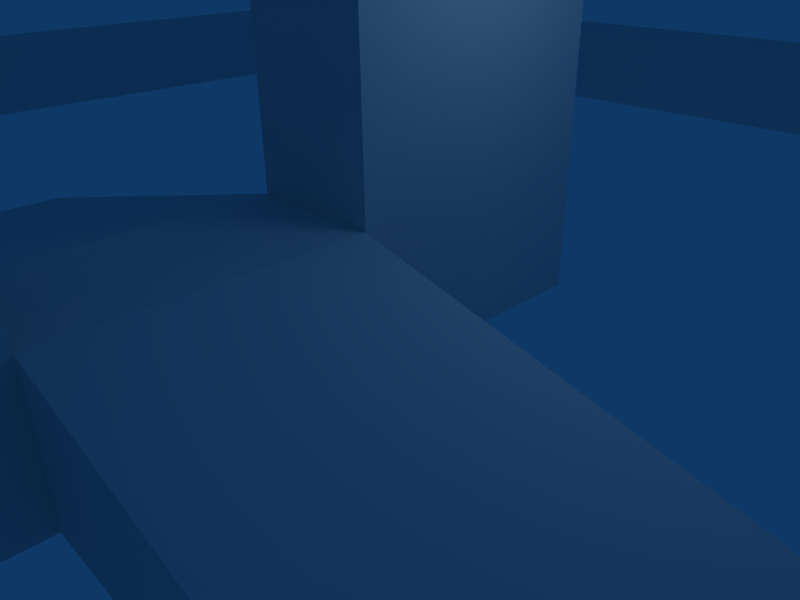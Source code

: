 # Source: level_w.blend  (saved by Blender 2.49.2; exported with 4.5.12 LTS)
import bpy
from mathutils import Matrix  # noqa: F401  (used for matrix-valued properties, if any)

bpy.ops.wm.read_factory_settings(use_empty=True)
scene = bpy.context.scene
scene.name = 'Scene'

# ---- collections
col_collection_1 = bpy.data.collections.new('Collection 1'); scene.collection.children.link(col_collection_1)

# ---- materials (node trees are filled in below, after node groups)
mat_material = bpy.data.materials.new('Material')
mat_material.alpha_threshold = 0.0
mat_material.roughness = 0.5
mat_material.line_color = (0.0, 0.0, 0.0, 1.0)

# ---- material node trees

# ---- world
world_world = bpy.data.worlds.new('World'); scene.world = world_world
world_world.color = (0.05656, 0.2208, 0.4)
world_world.use_sun_shadow = False
world_world.sun_shadow_jitter_overblur = 0.0
world_world.cycles.sampling_method = 'MANUAL'
world_world.cycles.sample_map_resolution = 256

# ---- cameras
cam_camera = bpy.data.cameras.new('Camera')
cam_camera.passepartout_alpha = 0.2
cam_camera.clip_end = 100.0
cam_camera.lens = 35.0
cam_camera.ortho_scale = 7.314
cam_camera.show_passepartout = False
cam_camera.show_safe_areas = True
cam_camera.dof.focus_distance = 0.0
cam_camera.dof.aperture_fstop = 128.0

# ---- lights
light_spot = bpy.data.lights.new('Spot', 'POINT')
light_spot.transmission_factor = 0.0
light_spot.cutoff_distance = 30.0
light_spot.energy = 100.0
light_spot.shadow_buffer_clip_start = 1.001
light_spot.shadow_soft_size = 1.0
light_spot.shadow_maximum_resolution = 0.006
light_spot.use_absolute_resolution = True
light_spot.cycles.use_multiple_importance_sampling = False

# ---- meshes
me_cube_092 = bpy.data.meshes.new('Cube.092')
me_cube_092.from_pydata([(1.0, 1.0, -1.0), (1.0, -1.0, -1.0), (-1.0, -1.0, -1.0), (-1.0, 1.0, -1.0), (1.0, 1.0, 1.0), (1.0, -1.0, 1.0), (-1.0, -1.0, 1.0), (-1.0, 1.0, 1.0)], [], [(0, 1, 2, 3), (4, 7, 6, 5), (0, 4, 5, 1), (1, 5, 6, 2), (2, 6, 7, 3), (4, 0, 3, 7)])
_uv = me_cube_092.uv_layers.new(name='UVTex')
_uv.uv.foreach_set('vector', [0.0, 0.0, 0.0, -1.0, -1.0, -1.0, -1.0, 2.384e-07, 2.384e-07, 1.0, -1.0, 1.0, -1.0, 1.788e-07, -3.576e-07, -2.98e-07, 0.0, 0.0, -2.384e-07, 1.0, -1.0, 1.0, -1.0, 0.0, 0.0, 0.0, -3.576e-07, 1.0, -1.0, 1.0, -1.0, 0.0, 8.941e-08, 0.0, 1.788e-07, 1.0, 1.0, 1.0, 1.0, 0.0, 2.384e-07, 0.0, 0.0, -1.0, -1.0, -1.0, -1.0, 0.0])
me_cube_092.materials.append(mat_material)
me_cube_092.use_remesh_preserve_volume = False
me_cube_092.use_remesh_preserve_attributes = False
me_cube_092.use_mirror_vertex_groups = False
me_cube_092.update()
me_cube_091 = bpy.data.meshes.new('Cube.091')
me_cube_091.from_pydata([(1.0, 1.0, -1.0), (1.0, -1.0, -1.0), (-1.0, -1.0, -1.0), (-1.0, 1.0, -1.0), (1.0, 1.0, 1.0), (1.0, -1.0, 1.0), (-1.0, -1.0, 1.0), (-1.0, 1.0, 1.0)], [], [(0, 1, 2, 3), (4, 7, 6, 5), (0, 4, 5, 1), (1, 5, 6, 2), (2, 6, 7, 3), (4, 0, 3, 7)])
_uv = me_cube_091.uv_layers.new(name='UVTex')
_uv.uv.foreach_set('vector', [0.0, 0.0, 0.0, -1.0, -1.0, -1.0, -1.0, 2.384e-07, 2.384e-07, 1.0, -1.0, 1.0, -1.0, 1.788e-07, -3.576e-07, -2.98e-07, 0.0, 0.0, -2.384e-07, 1.0, -1.0, 1.0, -1.0, 0.0, 0.0, 0.0, -3.576e-07, 1.0, -1.0, 1.0, -1.0, 0.0, 8.941e-08, 0.0, 1.788e-07, 1.0, 1.0, 1.0, 1.0, 0.0, 2.384e-07, 0.0, 0.0, -1.0, -1.0, -1.0, -1.0, 0.0])
me_cube_091.materials.append(mat_material)
me_cube_091.use_remesh_preserve_volume = False
me_cube_091.use_remesh_preserve_attributes = False
me_cube_091.use_mirror_vertex_groups = False
me_cube_091.update()
me_cube_090 = bpy.data.meshes.new('Cube.090')
me_cube_090.from_pydata([(1.0, 1.0, -1.0), (1.0, -1.0, -1.0), (-1.0, -1.0, -1.0), (-1.0, 1.0, -1.0), (1.0, 1.0, 1.0), (1.0, -1.0, 1.0), (-1.0, -1.0, 1.0), (-1.0, 1.0, 1.0)], [], [(0, 1, 2, 3), (4, 7, 6, 5), (0, 4, 5, 1), (1, 5, 6, 2), (2, 6, 7, 3), (4, 0, 3, 7)])
_uv = me_cube_090.uv_layers.new(name='UVTex')
_uv.uv.foreach_set('vector', [0.0, 0.0, 0.0, -1.0, -1.0, -1.0, -1.0, 2.384e-07, 2.384e-07, 1.0, -1.0, 1.0, -1.0, 1.788e-07, -3.576e-07, -2.98e-07, 0.0, 0.0, -2.384e-07, 1.0, -1.0, 1.0, -1.0, 0.0, 0.0, 0.0, -3.576e-07, 1.0, -1.0, 1.0, -1.0, 0.0, 8.941e-08, 0.0, 1.788e-07, 1.0, 1.0, 1.0, 1.0, 0.0, 2.384e-07, 0.0, 0.0, -1.0, -1.0, -1.0, -1.0, 0.0])
me_cube_090.materials.append(mat_material)
me_cube_090.use_remesh_preserve_volume = False
me_cube_090.use_remesh_preserve_attributes = False
me_cube_090.use_mirror_vertex_groups = False
me_cube_090.update()
me_cube_087 = bpy.data.meshes.new('Cube.087')
me_cube_087.from_pydata([(-1.0, 3.0, -1.0), (-1.0, -1.0, -1.0), (-3.0, -1.0, -1.0), (-3.0, 3.0, -1.0), (-1.0, 3.0, 1.0), (-1.0, -1.0, 1.0), (-3.0, -1.0, 1.0), (-3.0, 3.0, 1.0), (-3.0, 3.0, -1.0), (-3.0, -1.0, -1.0), (-11.0, -1.0, -1.0), (-11.0, 3.0, -1.0), (-3.0, 3.0, 1.0), (-3.0, -1.0, 1.0), (-1.0, -1.0, -1.0), (-1.0, 3.0, -1.0), (7.0, 3.0, -1.0), (7.0, -1.0, -1.0), (-1.0, -1.0, 1.0), (-1.0, 3.0, 1.0)], [], [(0, 1, 2, 3), (4, 7, 6, 5), (0, 4, 5, 1), (1, 5, 6, 2), (2, 6, 7, 3), (4, 0, 3, 7), (8, 9, 10, 11), (10, 13, 12, 11), (12, 8, 11), (8, 12, 13, 9), (10, 9, 13), (14, 15, 16, 17), (16, 19, 18, 17), (18, 14, 17), (14, 18, 19, 15), (16, 15, 19)])
_uv = me_cube_087.uv_layers.new(name='UVTex')
_uv.uv.foreach_set('vector', [0.0, 0.0, 0.0, -1.0, -1.0, -1.0, -1.0, 2.384e-07, 2.384e-07, 1.0, -1.0, 1.0, -1.0, 1.788e-07, -3.576e-07, -2.98e-07, 0.0, 0.0, -2.384e-07, 1.0, -1.0, 1.0, -1.0, 0.0, 0.0, 0.0, -3.576e-07, 1.0, -1.0, 1.0, -1.0, 0.0, 8.941e-08, 0.0, 1.788e-07, 1.0, 1.0, 1.0, 1.0, 0.0, 2.384e-07, 0.0, 0.0, -1.0, -1.0, -1.0, -1.0, 0.0, -1.0, -1.0, -1.0, 2.384e-07, 0.0, 0.0, 0.0, -1.0, 2.384e-07, 1.0, -1.0, 1.0, -1.0, 1.788e-07, -3.576e-07, -2.98e-07, -1.0, 1.0, -1.0, 0.0, 0.0, 0.0, 8.941e-08, 0.0, 1.788e-07, 1.0, 1.0, 1.0, 1.0, 0.0, 2.384e-07, 0.0, -1.0, -1.0, -1.0, 0.0, -1.0, -1.0, -1.0, 2.384e-07, 0.0, 0.0, 0.0, -1.0, 2.384e-07, 1.0, -1.0, 1.0, -1.0, 1.788e-07, -3.576e-07, -2.98e-07, -1.0, 1.0, -1.0, 0.0, 0.0, 0.0, 8.941e-08, 0.0, 1.788e-07, 1.0, 1.0, 1.0, 1.0, 0.0, 2.384e-07, 0.0, -1.0, -1.0, -1.0, 0.0])
me_cube_087.materials.append(mat_material)
me_cube_087.use_remesh_preserve_volume = False
me_cube_087.use_remesh_preserve_attributes = False
me_cube_087.use_mirror_vertex_groups = False
me_cube_087.update()
me_cube_086 = bpy.data.meshes.new('Cube.086')
me_cube_086.from_pydata([(1.0, 1.0, -1.0), (1.0, -1.0, -1.0), (-1.0, -1.0, -1.0), (-1.0, 1.0, -1.0), (1.0, 1.0, 1.0), (1.0, -1.0, 1.0), (-1.0, -1.0, 1.0), (-1.0, 1.0, 1.0)], [], [(0, 1, 2, 3), (4, 7, 6, 5), (0, 4, 5, 1), (1, 5, 6, 2), (2, 6, 7, 3), (4, 0, 3, 7)])
_uv = me_cube_086.uv_layers.new(name='UVTex')
_uv.uv.foreach_set('vector', [0.0, 0.0, 0.0, -1.0, -1.0, -1.0, -1.0, 2.384e-07, 2.384e-07, 1.0, -1.0, 1.0, -1.0, 1.788e-07, -3.576e-07, -2.98e-07, 0.0, 0.0, -2.384e-07, 1.0, -1.0, 1.0, -1.0, 0.0, 0.0, 0.0, -3.576e-07, 1.0, -1.0, 1.0, -1.0, 0.0, 8.941e-08, 0.0, 1.788e-07, 1.0, 1.0, 1.0, 1.0, 0.0, 2.384e-07, 0.0, 0.0, -1.0, -1.0, -1.0, -1.0, 0.0])
me_cube_086.materials.append(mat_material)
me_cube_086.use_remesh_preserve_volume = False
me_cube_086.use_remesh_preserve_attributes = False
me_cube_086.use_mirror_vertex_groups = False
me_cube_086.update()
me_cube_085 = bpy.data.meshes.new('Cube.085')
me_cube_085.from_pydata([(1.0, 1.0, -1.0), (1.0, -1.0, -1.0), (-1.0, -1.0, -1.0), (-1.0, 1.0, -1.0), (1.0, 1.0, 1.0), (1.0, -1.0, 1.0), (-1.0, -1.0, 1.0), (-1.0, 1.0, 1.0)], [], [(0, 1, 2, 3), (4, 7, 6, 5), (0, 4, 5, 1), (1, 5, 6, 2), (2, 6, 7, 3), (4, 0, 3, 7)])
_uv = me_cube_085.uv_layers.new(name='UVTex')
_uv.uv.foreach_set('vector', [0.0, 0.0, 0.0, -1.0, -1.0, -1.0, -1.0, 2.384e-07, 2.384e-07, 1.0, -1.0, 1.0, -1.0, 1.788e-07, -3.576e-07, -2.98e-07, 0.0, 0.0, -2.384e-07, 1.0, -1.0, 1.0, -1.0, 0.0, 0.0, 0.0, -3.576e-07, 1.0, -1.0, 1.0, -1.0, 0.0, 8.941e-08, 0.0, 1.788e-07, 1.0, 1.0, 1.0, 1.0, 0.0, 2.384e-07, 0.0, 0.0, -1.0, -1.0, -1.0, -1.0, 0.0])
me_cube_085.materials.append(mat_material)
me_cube_085.use_remesh_preserve_volume = False
me_cube_085.use_remesh_preserve_attributes = False
me_cube_085.use_mirror_vertex_groups = False
me_cube_085.update()
me_cube_084 = bpy.data.meshes.new('Cube.084')
me_cube_084.from_pydata([(1.0, 1.0, -1.0), (1.0, -1.0, -1.0), (-1.0, -1.0, -1.0), (-1.0, 1.0, -1.0), (1.0, 1.0, 1.0), (1.0, -1.0, 1.0), (-1.0, -1.0, 1.0), (-1.0, 1.0, 1.0)], [], [(0, 1, 2, 3), (4, 7, 6, 5), (0, 4, 5, 1), (1, 5, 6, 2), (2, 6, 7, 3), (4, 0, 3, 7)])
_uv = me_cube_084.uv_layers.new(name='UVTex')
_uv.uv.foreach_set('vector', [0.0, 0.0, 0.0, -1.0, -1.0, -1.0, -1.0, 2.384e-07, 2.384e-07, 1.0, -1.0, 1.0, -1.0, 1.788e-07, -3.576e-07, -2.98e-07, 0.0, 0.0, -2.384e-07, 1.0, -1.0, 1.0, -1.0, 0.0, 0.0, 0.0, -3.576e-07, 1.0, -1.0, 1.0, -1.0, 0.0, 8.941e-08, 0.0, 1.788e-07, 1.0, 1.0, 1.0, 1.0, 0.0, 2.384e-07, 0.0, 0.0, -1.0, -1.0, -1.0, -1.0, 0.0])
me_cube_084.materials.append(mat_material)
me_cube_084.use_remesh_preserve_volume = False
me_cube_084.use_remesh_preserve_attributes = False
me_cube_084.use_mirror_vertex_groups = False
me_cube_084.update()
me_cube_083 = bpy.data.meshes.new('Cube.083')
me_cube_083.from_pydata([(1.0, 1.0, -1.0), (1.0, -1.0, -1.0), (-1.0, -1.0, -1.0), (-1.0, 1.0, -1.0), (1.0, 1.0, 1.0), (1.0, -1.0, 1.0), (-1.0, -1.0, 1.0), (-1.0, 1.0, 1.0)], [], [(0, 1, 2, 3), (4, 7, 6, 5), (0, 4, 5, 1), (1, 5, 6, 2), (2, 6, 7, 3), (4, 0, 3, 7)])
_uv = me_cube_083.uv_layers.new(name='UVTex')
_uv.uv.foreach_set('vector', [0.0, 0.0, 0.0, -1.0, -1.0, -1.0, -1.0, 2.384e-07, 2.384e-07, 1.0, -1.0, 1.0, -1.0, 1.788e-07, -3.576e-07, -2.98e-07, 0.0, 0.0, -2.384e-07, 1.0, -1.0, 1.0, -1.0, 0.0, 0.0, 0.0, -3.576e-07, 1.0, -1.0, 1.0, -1.0, 0.0, 8.941e-08, 0.0, 1.788e-07, 1.0, 1.0, 1.0, 1.0, 0.0, 2.384e-07, 0.0, 0.0, -1.0, -1.0, -1.0, -1.0, 0.0])
me_cube_083.materials.append(mat_material)
me_cube_083.use_remesh_preserve_volume = False
me_cube_083.use_remesh_preserve_attributes = False
me_cube_083.use_mirror_vertex_groups = False
me_cube_083.update()
me_cube_082 = bpy.data.meshes.new('Cube.082')
me_cube_082.from_pydata([(1.0, 1.0, -1.0), (1.0, -1.0, -1.0), (-1.0, -1.0, -1.0), (-1.0, 1.0, -1.0), (1.0, 1.0, 1.0), (1.0, -1.0, 1.0), (-1.0, -1.0, 1.0), (-1.0, 1.0, 1.0)], [], [(0, 1, 2, 3), (4, 7, 6, 5), (0, 4, 5, 1), (1, 5, 6, 2), (2, 6, 7, 3), (4, 0, 3, 7)])
_uv = me_cube_082.uv_layers.new(name='UVTex')
_uv.uv.foreach_set('vector', [0.0, 0.0, 0.0, -1.0, -1.0, -1.0, -1.0, 2.384e-07, 2.384e-07, 1.0, -1.0, 1.0, -1.0, 1.788e-07, -3.576e-07, -2.98e-07, 0.0, 0.0, -2.384e-07, 1.0, -1.0, 1.0, -1.0, 0.0, 0.0, 0.0, -3.576e-07, 1.0, -1.0, 1.0, -1.0, 0.0, 8.941e-08, 0.0, 1.788e-07, 1.0, 1.0, 1.0, 1.0, 0.0, 2.384e-07, 0.0, 0.0, -1.0, -1.0, -1.0, -1.0, 0.0])
me_cube_082.materials.append(mat_material)
me_cube_082.use_remesh_preserve_volume = False
me_cube_082.use_remesh_preserve_attributes = False
me_cube_082.use_mirror_vertex_groups = False
me_cube_082.update()
me_cube_080 = bpy.data.meshes.new('Cube.080')
me_cube_080.from_pydata([(1.0, 1.0, -1.0), (1.0, -1.0, -1.0), (-1.0, -1.0, -1.0), (-1.0, 1.0, -1.0), (1.0, 1.0, 1.0), (1.0, -1.0, 1.0), (-1.0, -1.0, 1.0), (-1.0, 1.0, 1.0)], [], [(0, 1, 2, 3), (4, 7, 6, 5), (0, 4, 5, 1), (1, 5, 6, 2), (2, 6, 7, 3), (4, 0, 3, 7)])
_uv = me_cube_080.uv_layers.new(name='UVTex')
_uv.uv.foreach_set('vector', [0.0, 0.0, 0.0, -1.0, -1.0, -1.0, -1.0, 2.384e-07, 2.384e-07, 1.0, -1.0, 1.0, -1.0, 1.788e-07, -3.576e-07, -2.98e-07, 0.0, 0.0, -2.384e-07, 1.0, -1.0, 1.0, -1.0, 0.0, 0.0, 0.0, -3.576e-07, 1.0, -1.0, 1.0, -1.0, 0.0, 8.941e-08, 0.0, 1.788e-07, 1.0, 1.0, 1.0, 1.0, 0.0, 2.384e-07, 0.0, 0.0, -1.0, -1.0, -1.0, -1.0, 0.0])
me_cube_080.materials.append(mat_material)
me_cube_080.use_remesh_preserve_volume = False
me_cube_080.use_remesh_preserve_attributes = False
me_cube_080.use_mirror_vertex_groups = False
me_cube_080.update()
me_cube_031 = bpy.data.meshes.new('Cube.031')
me_cube_031.from_pydata([(23.0, 3.0, -1.0), (21.0, 1.0, -1.0), (23.0, 1.0, 1.0), (21.0, 1.0, 1.0), (21.0, 3.0, 1.0), (21.0, 3.0, -1.0), (23.0, 5.0, 1.0), (23.0, 3.0, 1.0), (21.0, 5.0, 1.0), (23.0, 5.0, -1.0), (21.0, 5.0, -1.0), (23.0, 9.0, -1.0), (23.0, 7.0, -1.0), (21.0, 7.0, -1.0), (23.0, 7.0, 1.0), (21.0, 7.0, 1.0), (21.0, 9.0, 1.0), (23.0, 11.0, -1.0), (21.0, 9.0, -1.0), (21.0, 11.0, -1.0), (23.0, 11.0, 1.0), (23.0, 9.0, 1.0), (21.0, 13.0, -1.0), (23.0, 13.0, 1.0), (21.0, 11.0, 1.0), (21.0, 13.0, 1.0), (23.0, 23.0, -1.0), (21.0, 23.0, -1.0), (23.0, 23.0, 1.0), (23.0, 21.0, 1.0), (21.0, 21.0, 1.0), (23.0, 21.0, -1.0), (23.0, 19.0, -1.0), (21.0, 19.0, -1.0), (21.0, 21.0, -1.0), (21.0, 19.0, 1.0), (23.0, 17.0, -1.0), (21.0, 17.0, -1.0), (23.0, 19.0, 1.0), (23.0, 17.0, 1.0), (21.0, 15.0, -1.0), (21.0, 17.0, 1.0), (23.0, 15.0, -1.0), (23.0, 13.0, -1.0), (23.0, 15.0, 1.0), (21.0, 15.0, 1.0), (23.0, 25.0, -1.0), (21.0, 25.0, -1.0), (23.0, 25.0, 1.0), (21.0, 23.0, 1.0), (21.0, 25.0, 1.0), (23.0, 27.0, -1.0), (21.0, 27.0, -1.0), (21.0, 27.0, 1.0), (23.0, 29.0, -1.0), (23.0, 27.0, 1.0), (21.0, 29.0, 1.0), (21.0, 29.0, -1.0), (23.0, 29.0, 1.0), (21.0, 31.0, 1.0), (23.0, 33.0, -1.0), (23.0, 31.0, -1.0), (21.0, 31.0, -1.0), (23.0, 31.0, 1.0), (21.0, 33.0, 1.0), (23.0, 37.0, -1.0), (23.0, 37.0, 1.0), (23.0, 35.0, -1.0), (21.0, 33.0, -1.0), (21.0, 35.0, -1.0), (23.0, 35.0, 1.0), (23.0, 33.0, 1.0), (21.0, 35.0, 1.0), (-17.0, 33.0, -1.0), (-15.0, 35.0, 1.0), (-17.0, 35.0, 1.0), (-15.0, 35.0, -1.0), (-17.0, 35.0, -1.0), (-17.0, 37.0, -1.0), (-17.0, 37.0, 1.0), (-15.0, 33.0, -1.0), (-15.0, 31.0, -1.0), (-17.0, 31.0, -1.0), (-15.0, 33.0, 1.0), (-17.0, 31.0, 1.0), (-17.0, 33.0, 1.0), (-17.0, 29.0, -1.0), (-15.0, 31.0, 1.0), (-15.0, 29.0, 1.0), (-15.0, 29.0, -1.0), (-15.0, 27.0, -1.0), (-17.0, 27.0, -1.0), (-15.0, 27.0, 1.0), (-17.0, 27.0, 1.0), (-17.0, 29.0, 1.0), (-15.0, 25.0, -1.0), (-15.0, 25.0, 1.0), (-17.0, 23.0, -1.0), (-17.0, 25.0, -1.0), (-15.0, 23.0, 1.0), (-17.0, 23.0, 1.0), (-17.0, 25.0, 1.0), (-17.0, 15.0, -1.0), (-15.0, 13.0, 1.0), (-17.0, 15.0, 1.0), (-15.0, 15.0, -1.0), (-15.0, 15.0, 1.0), (-15.0, 19.0, -1.0), (-15.0, 17.0, -1.0), (-17.0, 17.0, -1.0), (-17.0, 19.0, -1.0), (-15.0, 17.0, 1.0), (-17.0, 17.0, 1.0), (-15.0, 21.0, -1.0), (-17.0, 21.0, -1.0), (-15.0, 19.0, 1.0), (-17.0, 19.0, 1.0), (-17.0, 21.0, 1.0), (-15.0, 23.0, -1.0), (-15.0, 21.0, 1.0), (-15.0, 13.0, -1.0), (-15.0, 11.0, -1.0), (-17.0, 13.0, -1.0), (-15.0, 11.0, 1.0), (-17.0, 11.0, 1.0), (-17.0, 13.0, 1.0), (-15.0, 9.0, -1.0), (-17.0, 11.0, -1.0), (-15.0, 9.0, 1.0), (-17.0, 9.0, 1.0), (-17.0, 9.0, -1.0), (-15.0, 7.0, 1.0), (-15.0, 7.0, -1.0), (-17.0, 7.0, -1.0), (-15.0, 5.0, 1.0), (-17.0, 5.0, 1.0), (-17.0, 7.0, 1.0), (-15.0, 5.0, -1.0), (-17.0, 5.0, -1.0), (-15.0, 3.0, 1.0), (-17.0, 3.0, 1.0), (-15.0, 3.0, -1.0), (-17.0, 3.0, -1.0), (-15.0, 1.0, 1.0), (-17.0, -1.0, -1.0), (-17.0, 1.0, -1.0), (-15.0, -1.0, 1.0), (-17.0, -1.0, 1.0), (-17.0, 1.0, 1.0), (-13.0, 1.0, -1.0), (-13.0, -1.0, -1.0), (-15.0, -1.0, -1.0), (-15.0, 1.0, -1.0), (-13.0, 1.0, 1.0), (-13.0, -1.0, 1.0), (-11.0, -1.0, -1.0), (-11.0, 1.0, 1.0), (-11.0, -1.0, 1.0), (-9.0, 1.0, -1.0), (-11.0, 1.0, -1.0), (-9.0, 1.0, 1.0), (-9.0, -1.0, 1.0), (-7.0, 1.0, -1.0), (-9.0, -1.0, -1.0), (-7.0, 1.0, 1.0), (-7.0, -1.0, 1.0), (-5.0, 1.0, -1.0), (-5.0, -1.0, -1.0), (-7.0, -1.0, -1.0), (-5.0, -1.0, 1.0), (-3.0, 1.0, -1.0), (-3.0, -1.0, 1.0), (-5.0, 1.0, 1.0), (-1.0, 1.0, -1.0), (-1.0, -1.0, -1.0), (-3.0, -1.0, -1.0), (-1.0, 1.0, 1.0), (-1.0, -1.0, 1.0), (-3.0, 1.0, 1.0), (1.0, 1.0, -1.0), (1.0, -1.0, -1.0), (1.0, 1.0, 1.0), (1.0, -1.0, 1.0), (23.0, 1.0, -1.0), (23.0, -1.0, -1.0), (21.0, -1.0, -1.0), (23.0, -1.0, 1.0), (19.0, 1.0, -1.0), (21.0, -1.0, 1.0), (19.0, 1.0, 1.0), (19.0, -1.0, -1.0), (17.0, 1.0, -1.0), (19.0, -1.0, 1.0), (17.0, -1.0, 1.0), (17.0, -1.0, -1.0), (15.0, -1.0, -1.0), (17.0, 1.0, 1.0), (15.0, 1.0, -1.0), (13.0, -1.0, -1.0), (13.0, 1.0, -1.0), (15.0, 1.0, 1.0), (15.0, -1.0, 1.0), (11.0, 1.0, -1.0), (13.0, 1.0, 1.0), (13.0, -1.0, 1.0), (11.0, -1.0, -1.0), (9.0, 1.0, -1.0), (11.0, 1.0, 1.0), (11.0, -1.0, 1.0), (9.0, -1.0, -1.0), (9.0, 1.0, 1.0), (9.0, -1.0, 1.0), (7.0, 1.0, -1.0), (7.0, -1.0, -1.0), (5.0, -1.0, -1.0), (5.0, 1.0, -1.0), (7.0, 1.0, 1.0), (7.0, -1.0, 1.0), (5.0, -1.0, 1.0), (5.0, 1.0, 1.0), (5.0, 39.0, -1.0), (5.0, 37.0, -1.0), (3.0, 39.0, -1.0), (5.0, 39.0, 1.0), (7.0, 39.0, -1.0), (7.0, 39.0, 1.0), (7.0, 37.0, 1.0), (5.0, 37.0, 1.0), (7.0, 37.0, -1.0), (9.0, 37.0, -1.0), (9.0, 39.0, -1.0), (11.0, 39.0, 1.0), (11.0, 37.0, 1.0), (9.0, 37.0, 1.0), (9.0, 39.0, 1.0), (13.0, 37.0, -1.0), (11.0, 37.0, -1.0), (11.0, 39.0, -1.0), (13.0, 37.0, 1.0), (15.0, 37.0, -1.0), (13.0, 39.0, -1.0), (15.0, 37.0, 1.0), (13.0, 39.0, 1.0), (17.0, 39.0, -1.0), (17.0, 37.0, -1.0), (15.0, 39.0, -1.0), (17.0, 37.0, 1.0), (15.0, 39.0, 1.0), (19.0, 39.0, -1.0), (19.0, 39.0, 1.0), (17.0, 39.0, 1.0), (19.0, 37.0, -1.0), (21.0, 37.0, 1.0), (19.0, 37.0, 1.0), (23.0, 39.0, -1.0), (21.0, 37.0, -1.0), (21.0, 39.0, -1.0), (23.0, 39.0, 1.0), (21.0, 39.0, 1.0), (3.0, 37.0, -1.0), (3.0, 39.0, 1.0), (3.0, 37.0, 1.0), (1.0, 39.0, 1.0), (1.0, 39.0, -1.0), (1.0, 37.0, -1.0), (-1.0, 39.0, -1.0), (1.0, 37.0, 1.0), (-1.0, 37.0, -1.0), (-3.0, 37.0, -1.0), (-3.0, 39.0, -1.0), (-1.0, 39.0, 1.0), (-1.0, 37.0, 1.0), (-5.0, 37.0, -1.0), (-3.0, 39.0, 1.0), (-3.0, 37.0, 1.0), (-5.0, 39.0, -1.0), (-7.0, 37.0, -1.0), (-5.0, 39.0, 1.0), (-5.0, 37.0, 1.0), (-7.0, 37.0, 1.0), (-7.0, 39.0, -1.0), (-9.0, 37.0, -1.0), (-9.0, 39.0, -1.0), (-7.0, 39.0, 1.0), (-9.0, 37.0, 1.0), (-11.0, 37.0, -1.0), (-9.0, 39.0, 1.0), (-11.0, 39.0, -1.0), (-13.0, 39.0, -1.0), (-11.0, 39.0, 1.0), (-11.0, 37.0, 1.0), (-13.0, 39.0, 1.0), (-13.0, 37.0, -1.0), (-13.0, 37.0, 1.0), (-15.0, 37.0, 1.0), (-15.0, 39.0, -1.0), (-15.0, 37.0, -1.0), (-17.0, 39.0, -1.0), (-15.0, 39.0, 1.0), (-17.0, 39.0, 1.0)], [], [(0, 183, 1, 5), (7, 4, 3, 2), (0, 7, 2, 183), (1, 3, 4, 5), (9, 0, 5, 10), (6, 8, 4, 7), (7, 0, 9, 6), (5, 4, 8, 10), (12, 9, 10, 13), (14, 15, 8, 6), (12, 14, 6, 9), (10, 8, 15, 13), (11, 12, 13, 18), (21, 16, 15, 14), (11, 21, 14, 12), (13, 15, 16, 18), (17, 11, 18, 19), (20, 24, 16, 21), (17, 20, 21, 11), (18, 16, 24, 19), (43, 17, 19, 22), (23, 25, 24, 20), (43, 23, 20, 17), (19, 24, 25, 22), (26, 31, 34, 27), (28, 49, 30, 29), (26, 28, 29, 31), (34, 30, 49, 27), (31, 32, 33, 34), (29, 30, 35, 38), (31, 29, 38, 32), (33, 35, 30, 34), (32, 36, 37, 33), (38, 35, 41, 39), (32, 38, 39, 36), (37, 41, 35, 33), (36, 42, 40, 37), (39, 41, 45, 44), (36, 39, 44, 42), (40, 45, 41, 37), (42, 43, 22, 40), (44, 45, 25, 23), (42, 44, 23, 43), (22, 25, 45, 40), (46, 26, 27, 47), (48, 50, 49, 28), (46, 48, 28, 26), (27, 49, 50, 47), (51, 46, 47, 52), (55, 53, 50, 48), (51, 55, 48, 46), (47, 50, 53, 52), (54, 51, 52, 57), (58, 56, 53, 55), (54, 58, 55, 51), (52, 53, 56, 57), (61, 54, 57, 62), (63, 59, 56, 58), (61, 63, 58, 54), (57, 56, 59, 62), (60, 61, 62, 68), (71, 64, 59, 63), (60, 71, 63, 61), (62, 59, 64, 68), (65, 67, 69, 255), (66, 252, 72, 70), (65, 66, 70, 67), (69, 72, 252, 255), (67, 60, 68, 69), (70, 72, 64, 71), (67, 70, 71, 60), (68, 64, 72, 69), (76, 80, 73, 77), (74, 75, 85, 83), (76, 74, 83, 80), (73, 85, 75, 77), (296, 76, 77, 78), (294, 79, 75, 74), (296, 294, 74, 76), (77, 75, 79, 78), (80, 81, 82, 73), (83, 85, 84, 87), (80, 83, 87, 81), (82, 84, 85, 73), (81, 89, 86, 82), (87, 84, 94, 88), (81, 87, 88, 89), (86, 94, 84, 82), (89, 90, 91, 86), (88, 94, 93, 92), (89, 88, 92, 90), (91, 93, 94, 86), (90, 95, 98, 91), (92, 93, 101, 96), (90, 92, 96, 95), (98, 101, 93, 91), (95, 118, 97, 98), (96, 101, 100, 99), (95, 96, 99, 118), (97, 100, 101, 98), (105, 120, 122, 102), (106, 104, 125, 103), (105, 106, 103, 120), (122, 125, 104, 102), (108, 105, 102, 109), (111, 112, 104, 106), (108, 111, 106, 105), (102, 104, 112, 109), (107, 108, 109, 110), (115, 116, 112, 111), (107, 115, 111, 108), (109, 112, 116, 110), (113, 107, 110, 114), (119, 117, 116, 115), (113, 119, 115, 107), (110, 116, 117, 114), (118, 113, 114, 97), (99, 100, 117, 119), (118, 99, 119, 113), (114, 117, 100, 97), (120, 121, 127, 122), (103, 125, 124, 123), (120, 103, 123, 121), (127, 124, 125, 122), (121, 126, 130, 127), (123, 124, 129, 128), (121, 123, 128, 126), (130, 129, 124, 127), (126, 132, 133, 130), (128, 129, 136, 131), (126, 128, 131, 132), (133, 136, 129, 130), (132, 137, 138, 133), (131, 136, 135, 134), (132, 131, 134, 137), (138, 135, 136, 133), (137, 141, 142, 138), (134, 135, 140, 139), (137, 134, 139, 141), (142, 140, 135, 138), (141, 152, 145, 142), (139, 140, 148, 143), (141, 139, 143, 152), (145, 148, 140, 142), (152, 151, 144, 145), (143, 148, 147, 146), (151, 146, 147, 144), (144, 147, 148, 145), (149, 150, 151, 152), (153, 143, 146, 154), (150, 154, 146, 151), (153, 149, 152, 143), (159, 155, 150, 149), (156, 153, 154, 157), (155, 157, 154, 150), (156, 159, 149, 153), (158, 163, 155, 159), (160, 156, 157, 161), (163, 161, 157, 155), (160, 158, 159, 156), (162, 168, 163, 158), (164, 160, 161, 165), (168, 165, 161, 163), (164, 162, 158, 160), (166, 167, 168, 162), (172, 164, 165, 169), (167, 169, 165, 168), (172, 166, 162, 164), (170, 175, 167, 166), (178, 172, 169, 171), (175, 171, 169, 167), (178, 170, 166, 172), (173, 174, 175, 170), (176, 178, 171, 177), (174, 177, 171, 175), (176, 173, 170, 178), (179, 180, 174, 173), (181, 176, 177, 182), (179, 181, 182, 180), (180, 182, 177, 174), (181, 179, 173, 176), (183, 184, 185, 1), (2, 3, 188, 186), (183, 2, 186, 184), (184, 186, 188, 185), (1, 185, 190, 187), (3, 189, 192, 188), (185, 188, 192, 190), (3, 1, 187, 189), (187, 190, 194, 191), (189, 196, 193, 192), (190, 192, 193, 194), (189, 187, 191, 196), (191, 194, 195, 197), (196, 200, 201, 193), (194, 193, 201, 195), (196, 191, 197, 200), (197, 195, 198, 199), (200, 203, 204, 201), (195, 201, 204, 198), (200, 197, 199, 203), (199, 198, 205, 202), (203, 207, 208, 204), (198, 204, 208, 205), (203, 199, 202, 207), (202, 205, 209, 206), (207, 210, 211, 208), (205, 208, 211, 209), (207, 202, 206, 210), (206, 209, 213, 212), (210, 216, 217, 211), (209, 211, 217, 213), (210, 206, 212, 216), (212, 213, 214, 215), (216, 219, 218, 217), (213, 217, 218, 214), (214, 218, 219, 215), (216, 212, 215, 219), (220, 221, 259, 222), (223, 260, 261, 227), (221, 227, 261, 259), (223, 220, 222, 260), (224, 228, 221, 220), (225, 223, 227, 226), (228, 226, 227, 221), (225, 224, 220, 223), (230, 229, 228, 224), (234, 225, 226, 233), (229, 233, 226, 228), (234, 230, 224, 225), (237, 236, 229, 230), (231, 234, 233, 232), (236, 232, 233, 229), (231, 237, 230, 234), (240, 235, 236, 237), (242, 231, 232, 238), (235, 238, 232, 236), (242, 240, 237, 231), (245, 239, 235, 240), (247, 242, 238, 241), (239, 241, 238, 235), (247, 245, 240, 242), (243, 244, 239, 245), (250, 247, 241, 246), (244, 246, 241, 239), (250, 243, 245, 247), (248, 251, 244, 243), (249, 250, 246, 253), (251, 253, 246, 244), (249, 248, 243, 250), (256, 255, 251, 248), (258, 249, 253, 252), (255, 252, 253, 251), (258, 256, 248, 249), (254, 65, 255, 256), (257, 258, 252, 66), (254, 257, 66, 65), (257, 254, 256, 258), (222, 259, 264, 263), (260, 262, 266, 261), (259, 261, 266, 264), (260, 222, 263, 262), (263, 264, 267, 265), (262, 270, 271, 266), (264, 266, 271, 267), (262, 263, 265, 270), (265, 267, 268, 269), (270, 273, 274, 271), (267, 271, 274, 268), (270, 265, 269, 273), (269, 268, 272, 275), (273, 277, 278, 274), (268, 274, 278, 272), (273, 269, 275, 277), (275, 272, 276, 280), (277, 283, 279, 278), (272, 278, 279, 276), (277, 275, 280, 283), (280, 276, 281, 282), (283, 286, 284, 279), (276, 279, 284, 281), (283, 280, 282, 286), (282, 281, 285, 287), (286, 289, 290, 284), (281, 284, 290, 285), (286, 282, 287, 289), (287, 285, 292, 288), (289, 291, 293, 290), (285, 290, 293, 292), (289, 287, 288, 291), (288, 292, 296, 295), (291, 298, 294, 293), (292, 293, 294, 296), (291, 288, 295, 298), (295, 296, 78, 297), (298, 299, 79, 294), (78, 79, 299, 297), (298, 295, 297, 299)])
_uv = me_cube_031.uv_layers.new(name='UVTex')
_uv.uv.foreach_set('vector', [0.0, 0.0, 0.0, -1.0, -1.0, -1.0, -1.0, 2.384e-07, 2.384e-07, 1.0, -1.0, 1.0, -1.0, 1.788e-07, -3.576e-07, -2.98e-07, 0.0, 0.0, -2.384e-07, 1.0, -1.0, 1.0, -1.0, 0.0, 8.941e-08, 0.0, 1.788e-07, 1.0, 1.0, 1.0, 1.0, 0.0, 0.0, 0.0, 0.0, -1.0, -1.0, -1.0, -1.0, 2.384e-07, 2.384e-07, 1.0, -1.0, 1.0, -1.0, 1.788e-07, -3.576e-07, -2.98e-07, -1.0, 1.0, -1.0, 0.0, 0.0, 0.0, -2.384e-07, 1.0, 8.941e-08, 0.0, 1.788e-07, 1.0, 1.0, 1.0, 1.0, 0.0, 0.0, 0.0, 0.0, -1.0, -1.0, -1.0, -1.0, 2.384e-07, 2.384e-07, 1.0, -1.0, 1.0, -1.0, 1.788e-07, -3.576e-07, -2.98e-07, 0.0, 0.0, -2.384e-07, 1.0, -1.0, 1.0, -1.0, 0.0, 8.941e-08, 0.0, 1.788e-07, 1.0, 1.0, 1.0, 1.0, 0.0, 0.0, 0.0, 0.0, -1.0, -1.0, -1.0, -1.0, 2.384e-07, 2.384e-07, 1.0, -1.0, 1.0, -1.0, 1.788e-07, -3.576e-07, -2.98e-07, 0.0, 0.0, -2.384e-07, 1.0, -1.0, 1.0, -1.0, 0.0, 8.941e-08, 0.0, 1.788e-07, 1.0, 1.0, 1.0, 1.0, 0.0, 0.0, 0.0, 0.0, -1.0, -1.0, -1.0, -1.0, 2.384e-07, 2.384e-07, 1.0, -1.0, 1.0, -1.0, 1.788e-07, -3.576e-07, -2.98e-07, 0.0, 0.0, -2.384e-07, 1.0, -1.0, 1.0, -1.0, 0.0, 8.941e-08, 0.0, 1.788e-07, 1.0, 1.0, 1.0, 1.0, 0.0, 0.0, 0.0, 0.0, -1.0, -1.0, -1.0, -1.0, 2.384e-07, 2.384e-07, 1.0, -1.0, 1.0, -1.0, 1.788e-07, -3.576e-07, -2.98e-07, 0.0, 0.0, -2.384e-07, 1.0, -1.0, 1.0, -1.0, 0.0, 8.941e-08, 0.0, 1.788e-07, 1.0, 1.0, 1.0, 1.0, 0.0, 0.0, 0.0, 0.0, -1.0, -1.0, -1.0, -1.0, 2.384e-07, 2.384e-07, 1.0, -1.0, 1.0, -1.0, 1.788e-07, -3.576e-07, -2.98e-07, 0.0, 0.0, -2.384e-07, 1.0, -1.0, 1.0, -1.0, 0.0, 8.941e-08, 0.0, 1.788e-07, 1.0, 1.0, 1.0, 1.0, 0.0, 0.0, 0.0, 0.0, -1.0, -1.0, -1.0, -1.0, 2.384e-07, 2.384e-07, 1.0, -1.0, 1.0, -1.0, 1.788e-07, -3.576e-07, -2.98e-07, 0.0, 0.0, -2.384e-07, 1.0, -1.0, 1.0, -1.0, 0.0, 8.941e-08, 0.0, 1.788e-07, 1.0, 1.0, 1.0, 1.0, 0.0, 0.0, 0.0, 0.0, -1.0, -1.0, -1.0, -1.0, 2.384e-07, 2.384e-07, 1.0, -1.0, 1.0, -1.0, 1.788e-07, -3.576e-07, -2.98e-07, 0.0, 0.0, -2.384e-07, 1.0, -1.0, 1.0, -1.0, 0.0, 8.941e-08, 0.0, 1.788e-07, 1.0, 1.0, 1.0, 1.0, 0.0, 0.0, 0.0, 0.0, -1.0, -1.0, -1.0, -1.0, 2.384e-07, 2.384e-07, 1.0, -1.0, 1.0, -1.0, 1.788e-07, -3.576e-07, -2.98e-07, 0.0, 0.0, -2.384e-07, 1.0, -1.0, 1.0, -1.0, 0.0, 8.941e-08, 0.0, 1.788e-07, 1.0, 1.0, 1.0, 1.0, 0.0, 0.0, 0.0, 0.0, -1.0, -1.0, -1.0, -1.0, 2.384e-07, 2.384e-07, 1.0, -1.0, 1.0, -1.0, 1.788e-07, -3.576e-07, -2.98e-07, 0.0, 0.0, -2.384e-07, 1.0, -1.0, 1.0, -1.0, 0.0, 8.941e-08, 0.0, 1.788e-07, 1.0, 1.0, 1.0, 1.0, 0.0, 0.0, 0.0, 0.0, -1.0, -1.0, -1.0, -1.0, 2.384e-07, 2.384e-07, 1.0, -1.0, 1.0, -1.0, 1.788e-07, -3.576e-07, -2.98e-07, 0.0, 0.0, -2.384e-07, 1.0, -1.0, 1.0, -1.0, 0.0, 8.941e-08, 0.0, 1.788e-07, 1.0, 1.0, 1.0, 1.0, 0.0, 0.0, 0.0, 0.0, -1.0, -1.0, -1.0, -1.0, 2.384e-07, 2.384e-07, 1.0, -1.0, 1.0, -1.0, 1.788e-07, -3.576e-07, -2.98e-07, 0.0, 0.0, -2.384e-07, 1.0, -1.0, 1.0, -1.0, 0.0, 8.941e-08, 0.0, 1.788e-07, 1.0, 1.0, 1.0, 1.0, 0.0, 0.0, 0.0, 0.0, -1.0, -1.0, -1.0, -1.0, 2.384e-07, 2.384e-07, 1.0, -1.0, 1.0, -1.0, 1.788e-07, -3.576e-07, -2.98e-07, 0.0, 0.0, -2.384e-07, 1.0, -1.0, 1.0, -1.0, 0.0, 8.941e-08, 0.0, 1.788e-07, 1.0, 1.0, 1.0, 1.0, 0.0, 0.0, 0.0, 0.0, -1.0, -1.0, -1.0, -1.0, 2.384e-07, 2.384e-07, 1.0, -1.0, 1.0, -1.0, 1.788e-07, -3.576e-07, -2.98e-07, 0.0, 0.0, -2.384e-07, 1.0, -1.0, 1.0, -1.0, 0.0, 8.941e-08, 0.0, 1.788e-07, 1.0, 1.0, 1.0, 1.0, 0.0, 0.0, 0.0, 0.0, -1.0, -1.0, -1.0, -1.0, 2.384e-07, 2.384e-07, 1.0, -1.0, 1.0, -1.0, 1.788e-07, -3.576e-07, -2.98e-07, 0.0, 0.0, -2.384e-07, 1.0, -1.0, 1.0, -1.0, 0.0, 8.941e-08, 0.0, 1.788e-07, 1.0, 1.0, 1.0, 1.0, 0.0, 0.0, 0.0, 0.0, -1.0, -1.0, -1.0, -1.0, 2.384e-07, 2.384e-07, 1.0, -1.0, 1.0, -1.0, 1.788e-07, -3.576e-07, -2.98e-07, 0.0, 0.0, -2.384e-07, 1.0, -1.0, 1.0, -1.0, 0.0, 8.941e-08, 0.0, 1.788e-07, 1.0, 1.0, 1.0, 1.0, 0.0, 0.0, 0.0, 0.0, -1.0, -1.0, -1.0, -1.0, 2.384e-07, 2.384e-07, 1.0, -1.0, 1.0, -1.0, 1.788e-07, -3.576e-07, -2.98e-07, 0.0, 0.0, -2.384e-07, 1.0, -1.0, 1.0, -1.0, 0.0, 8.941e-08, 0.0, 1.788e-07, 1.0, 1.0, 1.0, 1.0, 0.0, 0.0, 0.0, 0.0, -1.0, -1.0, -1.0, -1.0, 2.384e-07, 2.384e-07, 1.0, -1.0, 1.0, -1.0, 1.788e-07, -3.576e-07, -2.98e-07, 0.0, 0.0, -2.384e-07, 1.0, -1.0, 1.0, -1.0, 0.0, 8.941e-08, 0.0, 1.788e-07, 1.0, 1.0, 1.0, 1.0, 0.0, 0.0, 0.0, 0.0, -1.0, -1.0, -1.0, -1.0, 2.384e-07, 2.384e-07, 1.0, -1.0, 1.0, -1.0, 1.788e-07, -3.576e-07, -2.98e-07, 0.0, 0.0, -2.384e-07, 1.0, -1.0, 1.0, -1.0, 0.0, 8.941e-08, 0.0, 1.788e-07, 1.0, 1.0, 1.0, 1.0, 0.0, 0.0, 0.0, 0.0, -1.0, -1.0, -1.0, -1.0, 2.384e-07, 2.384e-07, 1.0, -1.0, 1.0, -1.0, 1.788e-07, -3.576e-07, -2.98e-07, 0.0, 0.0, -2.384e-07, 1.0, -1.0, 1.0, -1.0, 0.0, 8.941e-08, 0.0, 1.788e-07, 1.0, 1.0, 1.0, 1.0, 0.0, 0.0, 0.0, 0.0, -1.0, -1.0, -1.0, -1.0, 2.384e-07, 2.384e-07, 1.0, -1.0, 1.0, -1.0, 1.788e-07, -3.576e-07, -2.98e-07, 0.0, 0.0, -2.384e-07, 1.0, -1.0, 1.0, -1.0, 0.0, 8.941e-08, 0.0, 1.788e-07, 1.0, 1.0, 1.0, 1.0, 0.0, 0.0, 0.0, 0.0, -1.0, -1.0, -1.0, -1.0, 2.384e-07, 2.384e-07, 1.0, -1.0, 1.0, -1.0, 1.788e-07, -3.576e-07, -2.98e-07, 0.0, 0.0, -2.384e-07, 1.0, -1.0, 1.0, -1.0, 0.0, 8.941e-08, 0.0, 1.788e-07, 1.0, 1.0, 1.0, 1.0, 0.0, 0.0, 0.0, 0.0, -1.0, -1.0, -1.0, -1.0, 2.384e-07, 2.384e-07, 1.0, -1.0, 1.0, -1.0, 1.788e-07, -3.576e-07, -2.98e-07, 0.0, 0.0, -2.384e-07, 1.0, -1.0, 1.0, -1.0, 0.0, 8.941e-08, 0.0, 1.788e-07, 1.0, 1.0, 1.0, 1.0, 0.0, 0.0, 0.0, 0.0, -1.0, -1.0, -1.0, -1.0, 2.384e-07, 2.384e-07, 1.0, -1.0, 1.0, -1.0, 1.788e-07, -3.576e-07, -2.98e-07, 0.0, 0.0, -2.384e-07, 1.0, -1.0, 1.0, -1.0, 0.0, 8.941e-08, 0.0, 1.788e-07, 1.0, 1.0, 1.0, 1.0, 0.0, 0.0, 0.0, 0.0, -1.0, -1.0, -1.0, -1.0, 2.384e-07, 2.384e-07, 1.0, -1.0, 1.0, -1.0, 1.788e-07, -3.576e-07, -2.98e-07, 0.0, 0.0, -2.384e-07, 1.0, -1.0, 1.0, -1.0, 0.0, 8.941e-08, 0.0, 1.788e-07, 1.0, 1.0, 1.0, 1.0, 0.0, 0.0, 0.0, 0.0, -1.0, -1.0, -1.0, -1.0, 2.384e-07, 2.384e-07, 1.0, -1.0, 1.0, -1.0, 1.788e-07, -3.576e-07, -2.98e-07, 0.0, 0.0, -2.384e-07, 1.0, -1.0, 1.0, -1.0, 0.0, 8.941e-08, 0.0, 1.788e-07, 1.0, 1.0, 1.0, 1.0, 0.0, 0.0, 0.0, 0.0, -1.0, -1.0, -1.0, -1.0, 2.384e-07, 2.384e-07, 1.0, -1.0, 1.0, -1.0, 1.788e-07, -3.576e-07, -2.98e-07, 0.0, 0.0, -2.384e-07, 1.0, -1.0, 1.0, -1.0, 0.0, 8.941e-08, 0.0, 1.788e-07, 1.0, 1.0, 1.0, 1.0, 0.0, 0.0, 0.0, 0.0, -1.0, -1.0, -1.0, -1.0, 2.384e-07, 2.384e-07, 1.0, -1.0, 1.0, -1.0, 1.788e-07, -3.576e-07, -2.98e-07, 0.0, 0.0, -2.384e-07, 1.0, -1.0, 1.0, -1.0, 0.0, 8.941e-08, 0.0, 1.788e-07, 1.0, 1.0, 1.0, 1.0, 0.0, 0.0, 0.0, 0.0, -1.0, -1.0, -1.0, -1.0, 2.384e-07, 2.384e-07, 1.0, -1.0, 1.0, -1.0, 1.788e-07, -3.576e-07, -2.98e-07, 0.0, 0.0, -2.384e-07, 1.0, -1.0, 1.0, -1.0, 0.0, 8.941e-08, 0.0, 1.788e-07, 1.0, 1.0, 1.0, 1.0, 0.0, 0.0, 0.0, 0.0, -1.0, -1.0, -1.0, -1.0, 2.384e-07, 2.384e-07, 1.0, -1.0, 1.0, -1.0, 1.788e-07, -3.576e-07, -2.98e-07, 0.0, 0.0, -2.384e-07, 1.0, -1.0, 1.0, -1.0, 0.0, 8.941e-08, 0.0, 1.788e-07, 1.0, 1.0, 1.0, 1.0, 0.0, 0.0, 0.0, 0.0, -1.0, -1.0, -1.0, -1.0, 2.384e-07, 2.384e-07, 1.0, -1.0, 1.0, -1.0, 1.788e-07, -3.576e-07, -2.98e-07, 0.0, 0.0, -2.384e-07, 1.0, -1.0, 1.0, -1.0, 0.0, 8.941e-08, 0.0, 1.788e-07, 1.0, 1.0, 1.0, 1.0, 0.0, 0.0, 0.0, 0.0, -1.0, -1.0, -1.0, -1.0, 2.384e-07, 2.384e-07, 1.0, -1.0, 1.0, -1.0, 1.788e-07, -3.576e-07, -2.98e-07, 0.0, 0.0, -2.384e-07, 1.0, -1.0, 1.0, -1.0, 0.0, 8.941e-08, 0.0, 1.788e-07, 1.0, 1.0, 1.0, 1.0, 0.0, 0.0, 0.0, 0.0, -1.0, -1.0, -1.0, -1.0, 2.384e-07, 2.384e-07, 1.0, -1.0, 1.0, -1.0, 1.788e-07, -3.576e-07, -2.98e-07, 0.0, 0.0, -2.384e-07, 1.0, -1.0, 1.0, -1.0, 0.0, 8.941e-08, 0.0, 1.788e-07, 1.0, 1.0, 1.0, 1.0, 0.0, 0.0, 0.0, 0.0, -1.0, -1.0, -1.0, -1.0, 2.384e-07, 2.384e-07, 1.0, -1.0, 1.0, -1.0, 1.788e-07, -3.576e-07, -2.98e-07, 0.0, 0.0, -2.384e-07, 1.0, -1.0, 1.0, -1.0, 0.0, 8.941e-08, 0.0, 1.788e-07, 1.0, 1.0, 1.0, 1.0, 0.0, 0.0, 0.0, 0.0, -1.0, -1.0, -1.0, -1.0, 2.384e-07, 2.384e-07, 1.0, -1.0, 1.0, -1.0, 1.788e-07, -3.576e-07, -2.98e-07, 0.0, 0.0, -2.384e-07, 1.0, -1.0, 1.0, -1.0, 0.0, 8.941e-08, 0.0, 1.788e-07, 1.0, 1.0, 1.0, 1.0, 0.0, 0.0, 0.0, 0.0, -1.0, -1.0, -1.0, -1.0, 2.384e-07, 2.384e-07, 1.0, -1.0, 1.0, -1.0, 1.788e-07, -3.576e-07, -2.98e-07, 0.0, 0.0, -3.576e-07, 1.0, -1.0, 1.0, -1.0, 0.0, 8.941e-08, 0.0, 1.788e-07, 1.0, 1.0, 1.0, 1.0, 0.0, 0.0, 0.0, 0.0, -1.0, -1.0, -1.0, -1.0, 2.384e-07, 2.384e-07, 1.0, -1.0, 1.0, -1.0, 1.788e-07, -3.576e-07, -2.98e-07, 0.0, 0.0, -3.576e-07, 1.0, -1.0, 1.0, -1.0, 0.0, 2.384e-07, 0.0, 0.0, -1.0, -1.0, -1.0, -1.0, 0.0, 0.0, 0.0, 0.0, -1.0, -1.0, -1.0, -1.0, 2.384e-07, 2.384e-07, 1.0, -1.0, 1.0, -1.0, 1.788e-07, -3.576e-07, -2.98e-07, 0.0, 0.0, -3.576e-07, 1.0, -1.0, 1.0, -1.0, 0.0, 2.384e-07, 0.0, 0.0, -1.0, -1.0, -1.0, -1.0, 0.0, 0.0, 0.0, 0.0, -1.0, -1.0, -1.0, -1.0, 2.384e-07, 2.384e-07, 1.0, -1.0, 1.0, -1.0, 1.788e-07, -3.576e-07, -2.98e-07, 0.0, 0.0, -3.576e-07, 1.0, -1.0, 1.0, -1.0, 0.0, 2.384e-07, 0.0, 0.0, -1.0, -1.0, -1.0, -1.0, 0.0, 0.0, 0.0, 0.0, -1.0, -1.0, -1.0, -1.0, 2.384e-07, 2.384e-07, 1.0, -1.0, 1.0, -1.0, 1.788e-07, -3.576e-07, -2.98e-07, 0.0, 0.0, -3.576e-07, 1.0, -1.0, 1.0, -1.0, 0.0, 2.384e-07, 0.0, 0.0, -1.0, -1.0, -1.0, -1.0, 0.0, 0.0, 0.0, 0.0, -1.0, -1.0, -1.0, -1.0, 2.384e-07, 2.384e-07, 1.0, -1.0, 1.0, -1.0, 1.788e-07, -3.576e-07, -2.98e-07, 0.0, 0.0, -3.576e-07, 1.0, -1.0, 1.0, -1.0, 0.0, 2.384e-07, 0.0, 0.0, -1.0, -1.0, -1.0, -1.0, 0.0, 0.0, 0.0, 0.0, -1.0, -1.0, -1.0, -1.0, 2.384e-07, 2.384e-07, 1.0, -1.0, 1.0, -1.0, 1.788e-07, -3.576e-07, -2.98e-07, 0.0, 0.0, -3.576e-07, 1.0, -1.0, 1.0, -1.0, 0.0, 2.384e-07, 0.0, 0.0, -1.0, -1.0, -1.0, -1.0, 0.0, 0.0, 0.0, 0.0, -1.0, -1.0, -1.0, -1.0, 2.384e-07, 2.384e-07, 1.0, -1.0, 1.0, -1.0, 1.788e-07, -3.576e-07, -2.98e-07, 0.0, 0.0, -3.576e-07, 1.0, -1.0, 1.0, -1.0, 0.0, 2.384e-07, 0.0, 0.0, -1.0, -1.0, -1.0, -1.0, 0.0, 0.0, 0.0, 0.0, -1.0, -1.0, -1.0, -1.0, 2.384e-07, 2.384e-07, 1.0, -1.0, 1.0, -1.0, 1.788e-07, -3.576e-07, -2.98e-07, 0.0, 0.0, -2.384e-07, 1.0, -1.0, 1.0, -1.0, 0.0, 0.0, 0.0, -3.576e-07, 1.0, -1.0, 1.0, -1.0, 0.0, 2.384e-07, 0.0, 0.0, -1.0, -1.0, -1.0, -1.0, 0.0, 0.0, 0.0, 0.0, -1.0, -1.0, -1.0, -1.0, 2.384e-07, 2.384e-07, 1.0, -1.0, 1.0, -1.0, 1.788e-07, -3.576e-07, -2.98e-07, 0.0, 0.0, -2.384e-07, 1.0, -1.0, 1.0, -1.0, 0.0, 0.0, 0.0, -3.576e-07, 1.0, -1.0, 1.0, -1.0, 0.0, 0.0, 0.0, 0.0, -1.0, -1.0, -1.0, -1.0, 2.384e-07, 2.384e-07, 1.0, -1.0, 1.0, -1.0, 1.788e-07, -3.576e-07, -2.98e-07, 0.0, 0.0, -3.576e-07, 1.0, -1.0, 1.0, -1.0, 0.0, 2.384e-07, 0.0, 0.0, -1.0, -1.0, -1.0, -1.0, 0.0, 0.0, 0.0, 0.0, -1.0, -1.0, -1.0, -1.0, 2.384e-07, 2.384e-07, 1.0, -1.0, 1.0, -1.0, 1.788e-07, -3.576e-07, -2.98e-07, 0.0, 0.0, -3.576e-07, 1.0, -1.0, 1.0, -1.0, 0.0, 2.384e-07, 0.0, 0.0, -1.0, -1.0, -1.0, -1.0, 0.0, 0.0, 0.0, 0.0, -1.0, -1.0, -1.0, -1.0, 2.384e-07, 2.384e-07, 1.0, -1.0, 1.0, -1.0, 1.788e-07, -3.576e-07, -2.98e-07, 0.0, 0.0, -3.576e-07, 1.0, -1.0, 1.0, -1.0, 0.0, 2.384e-07, 0.0, 0.0, -1.0, -1.0, -1.0, -1.0, 0.0, 0.0, 0.0, 0.0, -1.0, -1.0, -1.0, -1.0, 2.384e-07, 2.384e-07, 1.0, -1.0, 1.0, -1.0, 1.788e-07, -3.576e-07, -2.98e-07, 0.0, 0.0, -3.576e-07, 1.0, -1.0, 1.0, -1.0, 0.0, 2.384e-07, 0.0, 0.0, -1.0, -1.0, -1.0, -1.0, 0.0, 0.0, 0.0, 0.0, -1.0, -1.0, -1.0, -1.0, 2.384e-07, 2.384e-07, 1.0, -1.0, 1.0, -1.0, 1.788e-07, -3.576e-07, -2.98e-07, 0.0, 0.0, -3.576e-07, 1.0, -1.0, 1.0, -1.0, 0.0, 2.384e-07, 0.0, 0.0, -1.0, -1.0, -1.0, -1.0, 0.0, 0.0, 0.0, 0.0, -1.0, -1.0, -1.0, -1.0, 2.384e-07, 2.384e-07, 1.0, -1.0, 1.0, -1.0, 1.788e-07, -3.576e-07, -2.98e-07, 0.0, 0.0, -3.576e-07, 1.0, -1.0, 1.0, -1.0, 0.0, 2.384e-07, 0.0, 0.0, -1.0, -1.0, -1.0, -1.0, 0.0, 0.0, 0.0, 0.0, -1.0, -1.0, -1.0, -1.0, 2.384e-07, 2.384e-07, 1.0, -1.0, 1.0, -1.0, 1.788e-07, -3.576e-07, -2.98e-07, 0.0, 0.0, -3.576e-07, 1.0, -1.0, 1.0, -1.0, 0.0, 2.384e-07, 0.0, 0.0, -1.0, -1.0, -1.0, -1.0, 0.0, 0.0, 0.0, 0.0, -1.0, -1.0, -1.0, -1.0, 2.384e-07, 2.384e-07, 1.0, -1.0, 1.0, -1.0, 1.788e-07, -3.576e-07, -2.98e-07, 0.0, 0.0, -3.576e-07, 1.0, -1.0, 1.0, -1.0, 0.0, 8.941e-08, 0.0, 1.788e-07, 1.0, 1.0, 1.0, 1.0, 0.0, 2.384e-07, 0.0, 0.0, -1.0, -1.0, -1.0, -1.0, 0.0, 0.0, 0.0, 0.0, -1.0, -1.0, -1.0, -1.0, 2.384e-07, 2.384e-07, 1.0, -1.0, 1.0, -1.0, 1.788e-07, -3.576e-07, -2.98e-07, 0.0, 0.0, -3.576e-07, 1.0, -1.0, 1.0, -1.0, 0.0, 2.384e-07, 0.0, 0.0, -1.0, -1.0, -1.0, -1.0, 0.0, 0.0, 0.0, 0.0, -1.0, -1.0, -1.0, -1.0, 2.384e-07, 2.384e-07, 1.0, -1.0, 1.0, -1.0, 1.788e-07, -3.576e-07, -2.98e-07, 0.0, 0.0, -3.576e-07, 1.0, -1.0, 1.0, -1.0, 0.0, 2.384e-07, 0.0, 0.0, -1.0, -1.0, -1.0, -1.0, 0.0, 0.0, 0.0, 0.0, -1.0, -1.0, -1.0, -1.0, 2.384e-07, 2.384e-07, 1.0, -1.0, 1.0, -1.0, 1.788e-07, -3.576e-07, -2.98e-07, 0.0, 0.0, -3.576e-07, 1.0, -1.0, 1.0, -1.0, 0.0, 2.384e-07, 0.0, 0.0, -1.0, -1.0, -1.0, -1.0, 0.0, 0.0, 0.0, 0.0, -1.0, -1.0, -1.0, -1.0, 2.384e-07, 2.384e-07, 1.0, -1.0, 1.0, -1.0, 1.788e-07, -3.576e-07, -2.98e-07, 0.0, 0.0, -3.576e-07, 1.0, -1.0, 1.0, -1.0, 0.0, 2.384e-07, 0.0, 0.0, -1.0, -1.0, -1.0, -1.0, 0.0, 0.0, 0.0, 0.0, -1.0, -1.0, -1.0, -1.0, 2.384e-07, 2.384e-07, 1.0, -1.0, 1.0, -1.0, 1.788e-07, -3.576e-07, -2.98e-07, 0.0, 0.0, -3.576e-07, 1.0, -1.0, 1.0, -1.0, 0.0, 2.384e-07, 0.0, 0.0, -1.0, -1.0, -1.0, -1.0, 0.0, 0.0, 0.0, 0.0, -1.0, -1.0, -1.0, -1.0, 2.384e-07, 2.384e-07, 1.0, -1.0, 1.0, -1.0, 1.788e-07, -3.576e-07, -2.98e-07, 0.0, 0.0, -3.576e-07, 1.0, -1.0, 1.0, -1.0, 0.0, 2.384e-07, 0.0, 0.0, -1.0, -1.0, -1.0, -1.0, 0.0, 0.0, 0.0, 0.0, -1.0, -1.0, -1.0, -1.0, 2.384e-07, 2.384e-07, 1.0, -1.0, 1.0, -1.0, 1.788e-07, -3.576e-07, -2.98e-07, 0.0, 0.0, -3.576e-07, 1.0, -1.0, 1.0, -1.0, 0.0, 2.384e-07, 0.0, 0.0, -1.0, -1.0, -1.0, -1.0, 0.0, 0.0, 0.0, 0.0, -1.0, -1.0, -1.0, -1.0, 2.384e-07, 2.384e-07, 1.0, -1.0, 1.0, -1.0, 1.788e-07, -3.576e-07, -2.98e-07, 0.0, 0.0, -3.576e-07, 1.0, -1.0, 1.0, -1.0, 0.0, 2.384e-07, 0.0, 0.0, -1.0, -1.0, -1.0, -1.0, 0.0, 0.0, 0.0, 0.0, -1.0, -1.0, -1.0, -1.0, 2.384e-07, 2.384e-07, 1.0, -1.0, 1.0, -1.0, 1.788e-07, -3.576e-07, -2.98e-07, 0.0, 0.0, -3.576e-07, 1.0, -1.0, 1.0, -1.0, 0.0, 2.384e-07, 0.0, 0.0, -1.0, -1.0, -1.0, -1.0, 0.0, 0.0, 0.0, 0.0, -1.0, -1.0, -1.0, -1.0, 2.384e-07, 2.384e-07, 1.0, -1.0, 1.0, -1.0, 1.788e-07, -3.576e-07, -2.98e-07, 0.0, 0.0, -2.384e-07, 1.0, -1.0, 1.0, -1.0, 0.0, 2.384e-07, 0.0, 0.0, -1.0, -1.0, -1.0, -1.0, 0.0, 0.0, 0.0, 0.0, -1.0, -1.0, -1.0, -1.0, 2.384e-07, 2.384e-07, 1.0, -1.0, 1.0, -1.0, 1.788e-07, -3.576e-07, -2.98e-07, 0.0, 0.0, -3.576e-07, 1.0, -1.0, 1.0, -1.0, 0.0, 2.384e-07, 0.0, 0.0, -1.0, -1.0, -1.0, -1.0, 0.0, 0.0, 0.0, 0.0, -1.0, -1.0, -1.0, -1.0, 2.384e-07, 2.384e-07, 1.0, -1.0, 1.0, -1.0, 1.788e-07, -3.576e-07, -2.98e-07, 0.0, 0.0, -3.576e-07, 1.0, -1.0, 1.0, -1.0, 0.0, 2.384e-07, 0.0, 0.0, -1.0, -1.0, -1.0, -1.0, 0.0, 0.0, 0.0, 0.0, -1.0, -1.0, -1.0, -1.0, 2.384e-07, 2.384e-07, 1.0, -1.0, 1.0, -1.0, 1.788e-07, -3.576e-07, -2.98e-07, 0.0, 0.0, -3.576e-07, 1.0, -1.0, 1.0, -1.0, 0.0, 2.384e-07, 0.0, 0.0, -1.0, -1.0, -1.0, -1.0, 0.0, 0.0, 0.0, 0.0, -1.0, -1.0, -1.0, -1.0, 2.384e-07, 2.384e-07, 1.0, -1.0, 1.0, -1.0, 1.788e-07, -3.576e-07, -2.98e-07, 0.0, 0.0, -3.576e-07, 1.0, -1.0, 1.0, -1.0, 0.0, 2.384e-07, 0.0, 0.0, -1.0, -1.0, -1.0, -1.0, 0.0, 0.0, 0.0, 0.0, -1.0, -1.0, -1.0, -1.0, 2.384e-07, 2.384e-07, 1.0, -1.0, 1.0, -1.0, 1.788e-07, -3.576e-07, -2.98e-07, 0.0, 0.0, -3.576e-07, 1.0, -1.0, 1.0, -1.0, 0.0, 2.384e-07, 0.0, 0.0, -1.0, -1.0, -1.0, -1.0, 0.0, 0.0, 0.0, 0.0, -1.0, -1.0, -1.0, -1.0, 2.384e-07, 2.384e-07, 1.0, -1.0, 1.0, -1.0, 1.788e-07, -3.576e-07, -2.98e-07, 0.0, 0.0, -3.576e-07, 1.0, -1.0, 1.0, -1.0, 0.0, 2.384e-07, 0.0, 0.0, -1.0, -1.0, -1.0, -1.0, 0.0, 0.0, 0.0, 0.0, -1.0, -1.0, -1.0, -1.0, 2.384e-07, 2.384e-07, 1.0, -1.0, 1.0, -1.0, 1.788e-07, -3.576e-07, -2.98e-07, 0.0, 0.0, -3.576e-07, 1.0, -1.0, 1.0, -1.0, 0.0, 2.384e-07, 0.0, 0.0, -1.0, -1.0, -1.0, -1.0, 0.0, 0.0, 0.0, 0.0, -1.0, -1.0, -1.0, -1.0, 2.384e-07, 2.384e-07, 1.0, -1.0, 1.0, -1.0, 1.788e-07, -3.576e-07, -2.98e-07, 0.0, 0.0, -3.576e-07, 1.0, -1.0, 1.0, -1.0, 0.0, 2.384e-07, 0.0, 0.0, -1.0, -1.0, -1.0, -1.0, 0.0, 0.0, 0.0, 0.0, -1.0, -1.0, -1.0, -1.0, 2.384e-07, 2.384e-07, 1.0, -1.0, 1.0, -1.0, 1.788e-07, -3.576e-07, -2.98e-07, 0.0, 0.0, -3.576e-07, 1.0, -1.0, 1.0, -1.0, 0.0, 2.384e-07, 0.0, 0.0, -1.0, -1.0, -1.0, -1.0, 0.0, 0.0, 0.0, 0.0, -1.0, -1.0, -1.0, -1.0, 2.384e-07, 2.384e-07, 1.0, -1.0, 1.0, -1.0, 1.788e-07, -3.576e-07, -2.98e-07, 8.941e-08, 0.0, 1.788e-07, 1.0, 1.0, 1.0, 1.0, 0.0, 2.384e-07, 0.0, 0.0, -1.0, -1.0, -1.0, -1.0, 0.0])
me_cube_031.materials.append(mat_material)
me_cube_031.use_remesh_preserve_volume = False
me_cube_031.use_remesh_preserve_attributes = False
me_cube_031.use_mirror_vertex_groups = False
me_cube_031.update()
me_cube_020 = bpy.data.meshes.new('Cube.020')
me_cube_020.from_pydata([(-1.0, 1.0, -1.0), (-1.0, -1.0, -1.0), (-3.0, -1.0, -1.0), (-3.0, 1.0, -1.0), (-1.0, 1.0, 1.0), (-1.0, -1.0, 1.0), (-3.0, -1.0, 1.0), (-3.0, 1.0, 1.0), (1.0, 1.0, -1.0), (1.0, -1.0, -1.0), (1.0, 1.0, 1.0), (1.0, -1.0, 1.0)], [], [(0, 1, 2, 3), (4, 7, 6, 5), (1, 5, 6, 2), (2, 6, 7, 3), (4, 0, 3, 7), (1, 0, 8, 9), (10, 4, 5, 11), (8, 10, 11, 9), (9, 11, 5, 1), (0, 4, 10, 8)])
_uv = me_cube_020.uv_layers.new(name='UVTex')
_uv.uv.foreach_set('vector', [0.0, 0.0, 0.0, -1.0, -1.0, -1.0, -1.0, 2.384e-07, 2.384e-07, 1.0, -1.0, 1.0, -1.0, 1.788e-07, -3.576e-07, -2.98e-07, 0.0, 0.0, -3.576e-07, 1.0, -1.0, 1.0, -1.0, 0.0, 8.941e-08, 0.0, 1.788e-07, 1.0, 1.0, 1.0, 1.0, 0.0, 2.384e-07, 0.0, 0.0, -1.0, -1.0, -1.0, -1.0, 0.0, -1.0, -1.0, -1.0, 2.384e-07, 0.0, 0.0, 0.0, -1.0, 2.384e-07, 1.0, -1.0, 1.0, -1.0, 1.788e-07, -3.576e-07, -2.98e-07, 0.0, 0.0, -2.384e-07, 1.0, -1.0, 1.0, -1.0, 0.0, 0.0, 0.0, -3.576e-07, 1.0, -1.0, 1.0, -1.0, 0.0, -1.0, -1.0, -1.0, 0.0, 2.384e-07, 0.0, 0.0, -1.0])
me_cube_020.materials.append(mat_material)
me_cube_020.use_remesh_preserve_volume = False
me_cube_020.use_remesh_preserve_attributes = False
me_cube_020.use_mirror_vertex_groups = False
me_cube_020.update()

# ---- objects
ob_cube_009 = bpy.data.objects.new('Cube.009', me_cube_092)
ob_cube_008 = bpy.data.objects.new('Cube.008', me_cube_091)
ob_cube_007 = bpy.data.objects.new('Cube.007', me_cube_090)
ob_cube_004 = bpy.data.objects.new('Cube.004', me_cube_087)
ob_cube_003 = bpy.data.objects.new('Cube.003', me_cube_086)
ob_cube_002 = bpy.data.objects.new('Cube.002', me_cube_085)
ob_cube_001 = bpy.data.objects.new('Cube.001', me_cube_084)
ob_cube = bpy.data.objects.new('Cube', me_cube_083)
ob_cube_081 = bpy.data.objects.new('Cube.081', me_cube_082)
ob_cube_079 = bpy.data.objects.new('Cube.079', me_cube_080)
ob_cube_031 = bpy.data.objects.new('Cube.031', me_cube_031)
ob_cube_020 = bpy.data.objects.new('Cube.020', me_cube_020)
ob_lamp = bpy.data.objects.new('Lamp', light_spot)
ob_camera = bpy.data.objects.new('Camera', cam_camera)

# ---- transforms, parenting, visibility, modifiers, constraints
ob_cube_009.location = (0.0, 5.0, 5.0)
ob_cube_009.lock_rotations_4d = False
ob_cube_009.empty_display_type = 'ARROWS'
ob_cube_009.color = (0.0, 0.0, 0.0, 1.0)
ob_cube_009.lineart.crease_threshold = 0.0
ob_cube_008.location = (0.0, 5.0, 1.0)
ob_cube_008.lock_rotations_4d = False
ob_cube_008.empty_display_type = 'ARROWS'
ob_cube_008.color = (0.0, 0.0, 0.0, 1.0)
ob_cube_008.lineart.crease_threshold = 0.0
ob_cube_007.location = (0.0, 5.0, 3.0)
ob_cube_007.lock_rotations_4d = False
ob_cube_007.empty_display_type = 'ARROWS'
ob_cube_007.color = (0.0, 0.0, 0.0, 1.0)
ob_cube_007.lineart.crease_threshold = 0.0
ob_cube_004.location = (2.0, -1.0, 1.0)
ob_cube_004.lock_rotations_4d = False
ob_cube_004.empty_display_type = 'ARROWS'
ob_cube_004.color = (0.0, 0.0, 0.0, 1.0)
ob_cube_004.lineart.crease_threshold = 0.0
ob_cube_003.location = (0.0, 3.0, 4.5)
ob_cube_003.scale = (1.0, 1.0, 0.5)
ob_cube_003.lock_rotations_4d = False
ob_cube_003.empty_display_type = 'ARROWS'
ob_cube_003.color = (0.0, 0.0, 0.0, 1.0)
ob_cube_003.lineart.crease_threshold = 0.0
ob_cube_002.location = (0.0, 3.0, 3.0)
ob_cube_002.lock_rotations_4d = False
ob_cube_002.empty_display_type = 'ARROWS'
ob_cube_002.color = (0.0, 0.0, 0.0, 1.0)
ob_cube_002.lineart.crease_threshold = 0.0
ob_cube_001.location = (0.0, 3.0, 1.0)
ob_cube_001.lock_rotations_4d = False
ob_cube_001.empty_display_type = 'ARROWS'
ob_cube_001.color = (0.0, 0.0, 0.0, 1.0)
ob_cube_001.lineart.crease_threshold = 0.0
ob_cube.location = (0.0, -3.0, 2.5)
ob_cube.scale = (1.0, 1.0, 0.5)
ob_cube.lock_rotations_4d = False
ob_cube.empty_display_type = 'ARROWS'
ob_cube.color = (0.0, 0.0, 0.0, 1.0)
ob_cube.lineart.crease_threshold = 0.0
ob_cube_081.location = (0.0, -9.0, 0.5)
ob_cube_081.scale = (1.0, 1.0, 0.5)
ob_cube_081.lock_rotations_4d = False
ob_cube_081.empty_display_type = 'ARROWS'
ob_cube_081.color = (0.0, 0.0, 0.0, 1.0)
ob_cube_081.lineart.crease_threshold = 0.0
ob_cube_079.location = (0.0, -3.0, 1.0)
ob_cube_079.lock_rotations_4d = False
ob_cube_079.empty_display_type = 'ARROWS'
ob_cube_079.color = (0.0, 0.0, 0.0, 1.0)
ob_cube_079.lineart.crease_threshold = 0.0
ob_cube_031.location = (-3.0, -19.0, 1.0)
ob_cube_031.lock_rotations_4d = False
ob_cube_031.empty_display_type = 'ARROWS'
ob_cube_031.color = (0.0, 0.0, 0.0, 1.0)
ob_cube_031.lineart.crease_threshold = 0.0
ob_cube_020.location = (1.0, -19.0, 0.5)
ob_cube_020.scale = (1.0, 1.0, 0.5)
ob_cube_020.lock_rotations_4d = False
ob_cube_020.empty_display_type = 'ARROWS'
ob_cube_020.color = (0.0, 0.0, 0.0, 1.0)
ob_cube_020.lineart.crease_threshold = 0.0
ob_lamp.location = (4.076, 4.005, 5.904)
ob_lamp.rotation_euler = (0.6503, 0.05522, 1.866)
ob_lamp.lock_rotations_4d = False
ob_lamp.empty_display_type = 'ARROWS'
ob_lamp.color = (0.0, 0.0, 0.0, 0.0)
ob_lamp.lineart.crease_threshold = 0.0
ob_camera.location = (7.481, -3.508, 5.344)
ob_camera.rotation_euler = (1.109, 0.01082, 0.8149)
ob_camera.lock_rotations_4d = False
ob_camera.empty_display_type = 'ARROWS'
ob_camera.color = (0.0, 0.0, 0.0, 0.0)
ob_camera.display_type = 'WIRE'
ob_camera.lineart.crease_threshold = 0.0

# ---- collection membership
col_collection_1.objects.link(ob_cube_009)
col_collection_1.objects.link(ob_cube_008)
col_collection_1.objects.link(ob_cube_007)
col_collection_1.objects.link(ob_cube_004)
col_collection_1.objects.link(ob_cube_003)
col_collection_1.objects.link(ob_cube_002)
col_collection_1.objects.link(ob_cube_001)
col_collection_1.objects.link(ob_cube)
col_collection_1.objects.link(ob_cube_081)
col_collection_1.objects.link(ob_cube_079)
col_collection_1.objects.link(ob_cube_031)
col_collection_1.objects.link(ob_cube_020)
col_collection_1.objects.link(ob_lamp)
col_collection_1.objects.link(ob_camera)

# ---- scene / render settings (as saved in the file)
scene.camera = ob_camera
scene.frame_start = 1; scene.frame_end = 250; scene.frame_set(1)
scene.render.engine = 'BLENDER_EEVEE_NEXT'
scene.render.image_settings.file_format = 'JPEG'
scene.render.image_settings.color_mode = 'RGB'
scene.render.image_settings.compression = 90
scene.render.resolution_x = 800
scene.render.resolution_y = 600
scene.render.pixel_aspect_x = 100.0
scene.render.pixel_aspect_y = 100.0
scene.render.fps = 25
scene.render.dither_intensity = 0.0
scene.render.use_compositing = False
scene.render.use_sequencer = False
scene.render.bake_margin = 2
scene.render.bake_bias = 0.0
scene.render.use_stamp_time = False
scene.render.use_stamp_date = False
scene.render.use_stamp_frame = False
scene.render.use_stamp_camera = False
scene.render.use_stamp_scene = False
scene.render.use_stamp_filename = False
scene.render.use_stamp_render_time = False
scene.render.stamp_font_size = 0
scene.cycles.use_denoising = False
scene.cycles.samples = 10
scene.cycles.sampling_pattern = 'TABULATED_SOBOL'
scene.cycles.light_sampling_threshold = 0.0
scene.cycles.use_adaptive_sampling = False
scene.cycles.use_light_tree = False
scene.cycles.blur_glossy = 0.0
scene.cycles.volume_bounces = 1
scene.cycles.pixel_filter_type = 'GAUSSIAN'
scene.cycles.sample_clamp_indirect = 0.0
scene.view_settings.view_transform = 'Raw'
bpy.context.view_layer.update()
